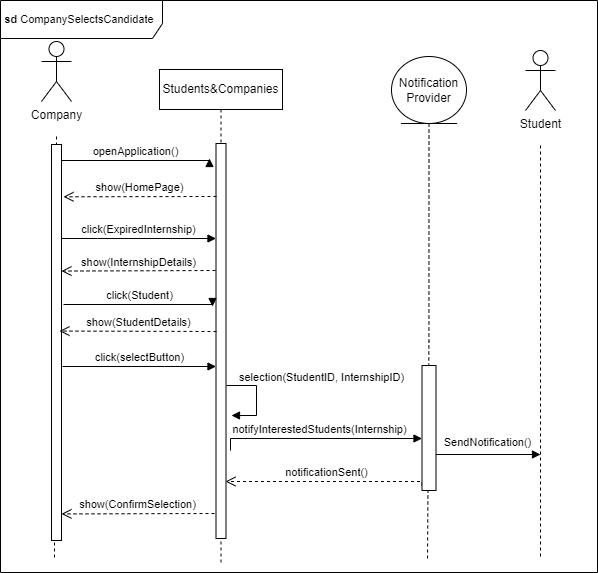

The diagram above was exported from draw.io. Its source (the exported page's mxGraphModel, read from the mxfile embedded in the PNG):
<mxGraphModel dx="1823" dy="1146" grid="0" gridSize="10" guides="1" tooltips="1" connect="1" arrows="1" fold="1" page="0" pageScale="1" pageWidth="827" pageHeight="1169" math="0" shadow="0">
  <root>
    <mxCell id="0" />
    <mxCell id="1" parent="0" />
    <mxCell id="gYu36rEcJBqLKZHP0WUY-1" value="Students&amp;amp;Companies" style="shape=umlLifeline;perimeter=lifelinePerimeter;whiteSpace=wrap;html=1;container=0;dropTarget=0;collapsible=0;recursiveResize=0;outlineConnect=0;portConstraint=eastwest;newEdgeStyle={&quot;edgeStyle&quot;:&quot;elbowEdgeStyle&quot;,&quot;elbow&quot;:&quot;vertical&quot;,&quot;curved&quot;:0,&quot;rounded&quot;:0};" vertex="1" parent="1">
      <mxGeometry x="-174" y="-109" width="123" height="493" as="geometry" />
    </mxCell>
    <mxCell id="gYu36rEcJBqLKZHP0WUY-2" value="" style="html=1;points=[];perimeter=orthogonalPerimeter;outlineConnect=0;targetShapes=umlLifeline;portConstraint=eastwest;newEdgeStyle={&quot;edgeStyle&quot;:&quot;elbowEdgeStyle&quot;,&quot;elbow&quot;:&quot;vertical&quot;,&quot;curved&quot;:0,&quot;rounded&quot;:0};" vertex="1" parent="gYu36rEcJBqLKZHP0WUY-1">
      <mxGeometry x="56.5" y="74" width="10" height="395" as="geometry" />
    </mxCell>
    <mxCell id="gYu36rEcJBqLKZHP0WUY-3" style="edgeStyle=orthogonalEdgeStyle;rounded=0;orthogonalLoop=1;jettySize=auto;html=1;dashed=1;endArrow=none;endFill=0;" edge="1" parent="1">
      <mxGeometry relative="1" as="geometry">
        <mxPoint x="-279" y="380" as="targetPoint" />
        <Array as="points">
          <mxPoint x="-277" y="286" />
        </Array>
        <mxPoint x="-277" y="-42" as="sourcePoint" />
      </mxGeometry>
    </mxCell>
    <mxCell id="gYu36rEcJBqLKZHP0WUY-4" value="Company" style="shape=umlActor;verticalLabelPosition=bottom;verticalAlign=top;html=1;outlineConnect=0;" vertex="1" parent="1">
      <mxGeometry x="-292" y="-137" width="30" height="60" as="geometry" />
    </mxCell>
    <mxCell id="gYu36rEcJBqLKZHP0WUY-5" value="openApplication()" style="html=1;verticalAlign=bottom;endArrow=block;edgeStyle=elbowEdgeStyle;elbow=vertical;curved=0;rounded=0;" edge="1" parent="1">
      <mxGeometry relative="1" as="geometry">
        <mxPoint x="-274" y="-18" as="sourcePoint" />
        <Array as="points">
          <mxPoint x="-205" y="-18" />
        </Array>
        <mxPoint x="-124" y="-20" as="targetPoint" />
      </mxGeometry>
    </mxCell>
    <mxCell id="gYu36rEcJBqLKZHP0WUY-9" value="&lt;b&gt;sd &lt;/b&gt;CompanySelectsCandidate&amp;nbsp;" style="shape=umlFrame;whiteSpace=wrap;html=1;pointerEvents=0;fontFamily=Helvetica;fontSize=11;fontColor=default;labelBackgroundColor=default;width=162;height=38;" vertex="1" parent="1">
      <mxGeometry x="-333" y="-178" width="597" height="572" as="geometry" />
    </mxCell>
    <mxCell id="gYu36rEcJBqLKZHP0WUY-10" value="" style="html=1;points=[];perimeter=orthogonalPerimeter;outlineConnect=0;targetShapes=umlLifeline;portConstraint=eastwest;newEdgeStyle={&quot;edgeStyle&quot;:&quot;elbowEdgeStyle&quot;,&quot;elbow&quot;:&quot;vertical&quot;,&quot;curved&quot;:0,&quot;rounded&quot;:0};" vertex="1" parent="1">
      <mxGeometry x="-282" y="-34" width="10" height="396" as="geometry" />
    </mxCell>
    <mxCell id="gYu36rEcJBqLKZHP0WUY-12" value="show(HomePage)" style="html=1;verticalAlign=bottom;endArrow=open;dashed=1;endSize=8;edgeStyle=elbowEdgeStyle;elbow=vertical;curved=0;rounded=0;" edge="1" parent="1">
      <mxGeometry relative="1" as="geometry">
        <mxPoint x="-270" y="19" as="targetPoint" />
        <Array as="points" />
        <mxPoint x="-117" y="18" as="sourcePoint" />
      </mxGeometry>
    </mxCell>
    <mxCell id="gYu36rEcJBqLKZHP0WUY-13" style="edgeStyle=orthogonalEdgeStyle;shape=connector;rounded=0;orthogonalLoop=1;jettySize=auto;html=1;dashed=1;strokeColor=default;align=center;verticalAlign=middle;fontFamily=Helvetica;fontSize=11;fontColor=default;labelBackgroundColor=default;endArrow=none;endFill=0;" edge="1" parent="1" source="gYu36rEcJBqLKZHP0WUY-14">
      <mxGeometry relative="1" as="geometry">
        <mxPoint x="94" y="381" as="targetPoint" />
      </mxGeometry>
    </mxCell>
    <mxCell id="gYu36rEcJBqLKZHP0WUY-14" value="Notification Provider" style="ellipse;shape=umlEntity;whiteSpace=wrap;html=1;" vertex="1" parent="1">
      <mxGeometry x="58" y="-122" width="75" height="67" as="geometry" />
    </mxCell>
    <mxCell id="gYu36rEcJBqLKZHP0WUY-15" style="edgeStyle=orthogonalEdgeStyle;rounded=0;orthogonalLoop=1;jettySize=auto;html=1;dashed=1;endArrow=none;endFill=0;" edge="1" parent="1">
      <mxGeometry relative="1" as="geometry">
        <mxPoint x="207" y="378" as="targetPoint" />
        <Array as="points">
          <mxPoint x="207" y="159" />
          <mxPoint x="207" y="159" />
        </Array>
        <mxPoint x="207" y="-33" as="sourcePoint" />
      </mxGeometry>
    </mxCell>
    <mxCell id="gYu36rEcJBqLKZHP0WUY-16" value="Student" style="shape=umlActor;verticalLabelPosition=bottom;verticalAlign=top;html=1;outlineConnect=0;" vertex="1" parent="1">
      <mxGeometry x="192" y="-128" width="30" height="60" as="geometry" />
    </mxCell>
    <mxCell id="gYu36rEcJBqLKZHP0WUY-17" value="SendNotification()" style="html=1;verticalAlign=bottom;endArrow=block;edgeStyle=elbowEdgeStyle;elbow=horizontal;curved=0;rounded=0;" edge="1" parent="1">
      <mxGeometry x="0.0979" y="3" relative="1" as="geometry">
        <mxPoint x="89.5" y="276" as="sourcePoint" />
        <Array as="points">
          <mxPoint x="201" y="279" />
        </Array>
        <mxPoint x="207" y="276" as="targetPoint" />
        <mxPoint as="offset" />
      </mxGeometry>
    </mxCell>
    <mxCell id="gYu36rEcJBqLKZHP0WUY-18" value="notificationSent()" style="html=1;verticalAlign=bottom;endArrow=open;dashed=1;endSize=8;edgeStyle=elbowEdgeStyle;elbow=vertical;curved=0;rounded=0;exitX=0;exitY=1;exitDx=0;exitDy=-5;exitPerimeter=0;" edge="1" parent="1" source="gYu36rEcJBqLKZHP0WUY-20">
      <mxGeometry relative="1" as="geometry">
        <mxPoint x="-108" y="303" as="targetPoint" />
        <Array as="points">
          <mxPoint x="57.5" y="303" />
        </Array>
        <mxPoint x="77.5" y="303" as="sourcePoint" />
      </mxGeometry>
    </mxCell>
    <mxCell id="gYu36rEcJBqLKZHP0WUY-20" value="" style="html=1;points=[[0,0,0,0,5],[0,1,0,0,-5],[1,0,0,0,5],[1,1,0,0,-5]];perimeter=orthogonalPerimeter;outlineConnect=0;targetShapes=umlLifeline;portConstraint=eastwest;newEdgeStyle={&quot;curved&quot;:0,&quot;rounded&quot;:0};fontFamily=Helvetica;fontSize=11;fontColor=default;labelBackgroundColor=default;" vertex="1" parent="1">
      <mxGeometry x="88.5" y="187" width="14" height="125" as="geometry" />
    </mxCell>
    <mxCell id="gYu36rEcJBqLKZHP0WUY-21" value="notifyInterestedStudents(Internship)" style="html=1;verticalAlign=bottom;endArrow=block;edgeStyle=elbowEdgeStyle;elbow=vertical;curved=0;rounded=0;" edge="1" parent="1" target="gYu36rEcJBqLKZHP0WUY-20">
      <mxGeometry relative="1" as="geometry">
        <mxPoint x="-103" y="272" as="sourcePoint" />
        <Array as="points">
          <mxPoint x="21" y="260" />
        </Array>
        <mxPoint x="75.5" y="260" as="targetPoint" />
      </mxGeometry>
    </mxCell>
    <mxCell id="gYu36rEcJBqLKZHP0WUY-27" value="show(ConfirmSelection)" style="html=1;verticalAlign=bottom;endArrow=open;dashed=1;endSize=8;edgeStyle=elbowEdgeStyle;elbow=vertical;curved=0;rounded=0;" edge="1" parent="1">
      <mxGeometry relative="1" as="geometry">
        <mxPoint x="-272" y="335" as="targetPoint" />
        <Array as="points" />
        <mxPoint x="-119" y="335" as="sourcePoint" />
      </mxGeometry>
    </mxCell>
    <mxCell id="8R3y_eVPqIg6wjFjO1KH-3" value="click(ExpiredInternship)" style="html=1;verticalAlign=bottom;endArrow=block;edgeStyle=elbowEdgeStyle;elbow=vertical;curved=0;rounded=0;" edge="1" parent="1" target="gYu36rEcJBqLKZHP0WUY-2">
      <mxGeometry relative="1" as="geometry">
        <mxPoint x="-272" y="60" as="sourcePoint" />
        <Array as="points">
          <mxPoint x="-236" y="60" />
        </Array>
        <mxPoint x="-69.5" y="60" as="targetPoint" />
      </mxGeometry>
    </mxCell>
    <mxCell id="8R3y_eVPqIg6wjFjO1KH-4" value="show(InternshipDetails)" style="html=1;verticalAlign=bottom;endArrow=open;dashed=1;endSize=8;edgeStyle=elbowEdgeStyle;elbow=vertical;curved=0;rounded=0;" edge="1" parent="1">
      <mxGeometry relative="1" as="geometry">
        <mxPoint x="-272" y="92" as="targetPoint" />
        <Array as="points" />
        <mxPoint x="-118" y="92" as="sourcePoint" />
      </mxGeometry>
    </mxCell>
    <mxCell id="FbdRSjjDspNEoachG5OT-1" value="click(selectButton)" style="html=1;verticalAlign=bottom;endArrow=block;edgeStyle=elbowEdgeStyle;elbow=vertical;curved=0;rounded=0;" edge="1" parent="1" target="gYu36rEcJBqLKZHP0WUY-2">
      <mxGeometry relative="1" as="geometry">
        <mxPoint x="-271" y="188" as="sourcePoint" />
        <Array as="points">
          <mxPoint x="-169" y="188" />
        </Array>
        <mxPoint x="-51" y="188" as="targetPoint" />
      </mxGeometry>
    </mxCell>
    <mxCell id="FbdRSjjDspNEoachG5OT-2" value="click(Student)" style="html=1;verticalAlign=bottom;endArrow=block;edgeStyle=elbowEdgeStyle;elbow=vertical;curved=0;rounded=0;" edge="1" parent="1">
      <mxGeometry relative="1" as="geometry">
        <mxPoint x="-270" y="126" as="sourcePoint" />
        <Array as="points">
          <mxPoint x="-234" y="126" />
        </Array>
        <mxPoint x="-121" y="128" as="targetPoint" />
      </mxGeometry>
    </mxCell>
    <mxCell id="FbdRSjjDspNEoachG5OT-3" value="show(StudentDetails)" style="html=1;verticalAlign=bottom;endArrow=open;dashed=1;endSize=8;edgeStyle=elbowEdgeStyle;elbow=vertical;curved=0;rounded=0;" edge="1" parent="1">
      <mxGeometry relative="1" as="geometry">
        <mxPoint x="-274" y="153" as="targetPoint" />
        <Array as="points" />
        <mxPoint x="-117" y="153" as="sourcePoint" />
      </mxGeometry>
    </mxCell>
    <mxCell id="DfYCr31d7DSuRWv7pcQ8-1" value="selection(StudentID, InternshipID)" style="html=1;align=left;spacingLeft=2;endArrow=block;rounded=0;edgeStyle=orthogonalEdgeStyle;curved=0;rounded=0;strokeColor=default;verticalAlign=middle;fontFamily=Helvetica;fontSize=11;fontColor=default;labelBackgroundColor=default;" edge="1" parent="1">
      <mxGeometry x="-0.8118" y="8" relative="1" as="geometry">
        <mxPoint x="-107" y="207" as="sourcePoint" />
        <Array as="points">
          <mxPoint x="-77" y="237" />
        </Array>
        <mxPoint x="-102" y="237" as="targetPoint" />
        <mxPoint as="offset" />
      </mxGeometry>
    </mxCell>
  </root>
</mxGraphModel>